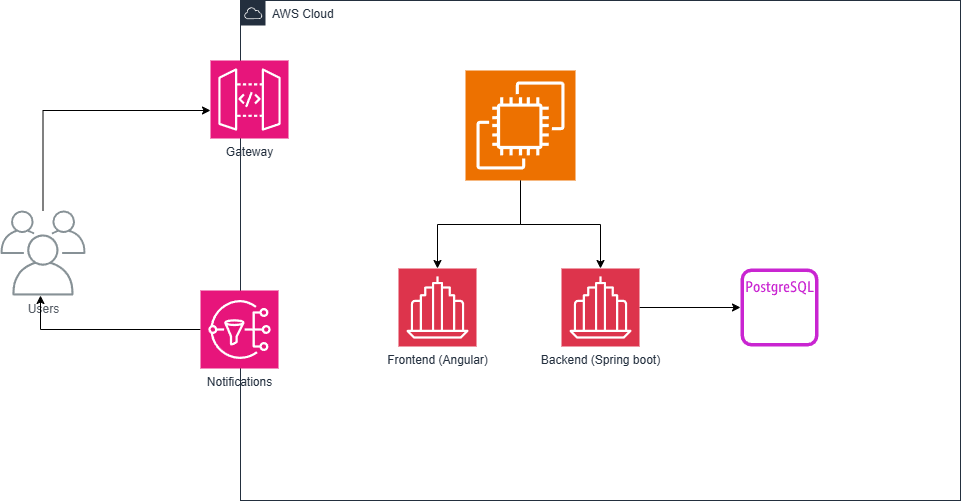

The diagram above was exported from draw.io. Its source (the exported page's mxGraphModel, read from the mxfile embedded in the PNG):
<mxGraphModel dx="2281" dy="722" grid="1" gridSize="10" guides="1" tooltips="1" connect="1" arrows="1" fold="1" page="1" pageScale="1" pageWidth="1000" pageHeight="1000" math="0" shadow="0">
  <root>
    <mxCell id="0" />
    <mxCell id="1" parent="0" />
    <mxCell id="RKwS4OkSliXTsyOibHyT-27" value="AWS Cloud" style="points=[[0,0],[0.25,0],[0.5,0],[0.75,0],[1,0],[1,0.25],[1,0.5],[1,0.75],[1,1],[0.75,1],[0.5,1],[0.25,1],[0,1],[0,0.75],[0,0.5],[0,0.25]];outlineConnect=0;gradientColor=none;html=1;whiteSpace=wrap;fontSize=12;fontStyle=0;container=1;pointerEvents=0;collapsible=0;recursiveResize=0;shape=mxgraph.aws4.group;grIcon=mxgraph.aws4.group_aws_cloud;strokeColor=#232F3E;fillColor=none;verticalAlign=top;align=left;spacingLeft=30;fontColor=#232F3E;dashed=0;" vertex="1" parent="1">
      <mxGeometry x="220" y="20" width="720" height="500" as="geometry" />
    </mxCell>
    <mxCell id="RKwS4OkSliXTsyOibHyT-39" style="edgeStyle=orthogonalEdgeStyle;rounded=0;orthogonalLoop=1;jettySize=auto;html=1;exitX=0.5;exitY=1;exitDx=0;exitDy=0;exitPerimeter=0;" edge="1" parent="RKwS4OkSliXTsyOibHyT-27" source="RKwS4OkSliXTsyOibHyT-34" target="RKwS4OkSliXTsyOibHyT-37">
      <mxGeometry relative="1" as="geometry" />
    </mxCell>
    <mxCell id="RKwS4OkSliXTsyOibHyT-34" value="" style="sketch=0;points=[[0,0,0],[0.25,0,0],[0.5,0,0],[0.75,0,0],[1,0,0],[0,1,0],[0.25,1,0],[0.5,1,0],[0.75,1,0],[1,1,0],[0,0.25,0],[0,0.5,0],[0,0.75,0],[1,0.25,0],[1,0.5,0],[1,0.75,0]];outlineConnect=0;fontColor=#232F3E;fillColor=#ED7100;strokeColor=#ffffff;dashed=0;verticalLabelPosition=bottom;verticalAlign=top;align=center;html=1;fontSize=12;fontStyle=0;aspect=fixed;shape=mxgraph.aws4.resourceIcon;resIcon=mxgraph.aws4.ec2;" vertex="1" parent="RKwS4OkSliXTsyOibHyT-27">
      <mxGeometry x="225" y="70" width="110" height="110" as="geometry" />
    </mxCell>
    <mxCell id="RKwS4OkSliXTsyOibHyT-37" value="Frontend (Angular)" style="sketch=0;points=[[0,0,0],[0.25,0,0],[0.5,0,0],[0.75,0,0],[1,0,0],[0,1,0],[0.25,1,0],[0.5,1,0],[0.75,1,0],[1,1,0],[0,0.25,0],[0,0.5,0],[0,0.75,0],[1,0.25,0],[1,0.5,0],[1,0.75,0]];outlineConnect=0;fontColor=#232F3E;fillColor=#DD344C;strokeColor=#ffffff;dashed=0;verticalLabelPosition=bottom;verticalAlign=top;align=center;html=1;fontSize=12;fontStyle=0;aspect=fixed;shape=mxgraph.aws4.resourceIcon;resIcon=mxgraph.aws4.business_application;" vertex="1" parent="RKwS4OkSliXTsyOibHyT-27">
      <mxGeometry x="158" y="268" width="78" height="78" as="geometry" />
    </mxCell>
    <mxCell id="RKwS4OkSliXTsyOibHyT-61" value="" style="edgeStyle=orthogonalEdgeStyle;rounded=0;orthogonalLoop=1;jettySize=auto;html=1;" edge="1" parent="RKwS4OkSliXTsyOibHyT-27" source="RKwS4OkSliXTsyOibHyT-40" target="RKwS4OkSliXTsyOibHyT-56">
      <mxGeometry relative="1" as="geometry" />
    </mxCell>
    <mxCell id="RKwS4OkSliXTsyOibHyT-40" value="Backend (Spring boot)" style="sketch=0;points=[[0,0,0],[0.25,0,0],[0.5,0,0],[0.75,0,0],[1,0,0],[0,1,0],[0.25,1,0],[0.5,1,0],[0.75,1,0],[1,1,0],[0,0.25,0],[0,0.5,0],[0,0.75,0],[1,0.25,0],[1,0.5,0],[1,0.75,0]];outlineConnect=0;fontColor=#232F3E;fillColor=#DD344C;strokeColor=#ffffff;dashed=0;verticalLabelPosition=bottom;verticalAlign=top;align=center;html=1;fontSize=12;fontStyle=0;aspect=fixed;shape=mxgraph.aws4.resourceIcon;resIcon=mxgraph.aws4.business_application;" vertex="1" parent="RKwS4OkSliXTsyOibHyT-27">
      <mxGeometry x="321" y="268" width="78" height="78" as="geometry" />
    </mxCell>
    <mxCell id="RKwS4OkSliXTsyOibHyT-42" style="edgeStyle=orthogonalEdgeStyle;rounded=0;orthogonalLoop=1;jettySize=auto;html=1;exitX=0.5;exitY=1;exitDx=0;exitDy=0;exitPerimeter=0;entryX=0.5;entryY=0;entryDx=0;entryDy=0;entryPerimeter=0;" edge="1" parent="RKwS4OkSliXTsyOibHyT-27" source="RKwS4OkSliXTsyOibHyT-34" target="RKwS4OkSliXTsyOibHyT-40">
      <mxGeometry relative="1" as="geometry" />
    </mxCell>
    <mxCell id="RKwS4OkSliXTsyOibHyT-56" value="" style="sketch=0;outlineConnect=0;fontColor=#232F3E;gradientColor=none;fillColor=#C925D1;strokeColor=none;dashed=0;verticalLabelPosition=bottom;verticalAlign=top;align=center;html=1;fontSize=12;fontStyle=0;aspect=fixed;pointerEvents=1;shape=mxgraph.aws4.rds_postgresql_instance_alt;" vertex="1" parent="RKwS4OkSliXTsyOibHyT-27">
      <mxGeometry x="500" y="268" width="78" height="78" as="geometry" />
    </mxCell>
    <mxCell id="RKwS4OkSliXTsyOibHyT-48" value="" style="edgeStyle=orthogonalEdgeStyle;rounded=0;orthogonalLoop=1;jettySize=auto;html=1;" edge="1" parent="1" source="RKwS4OkSliXTsyOibHyT-29" target="RKwS4OkSliXTsyOibHyT-46">
      <mxGeometry relative="1" as="geometry">
        <Array as="points">
          <mxPoint x="23" y="130" />
        </Array>
      </mxGeometry>
    </mxCell>
    <mxCell id="RKwS4OkSliXTsyOibHyT-29" value="Users" style="sketch=0;outlineConnect=0;gradientColor=none;fontColor=#545B64;strokeColor=none;fillColor=#879196;dashed=0;verticalLabelPosition=bottom;verticalAlign=top;align=center;html=1;fontSize=12;fontStyle=0;aspect=fixed;shape=mxgraph.aws4.illustration_users;pointerEvents=1" vertex="1" parent="1">
      <mxGeometry x="-20" y="230" width="85" height="85" as="geometry" />
    </mxCell>
    <mxCell id="RKwS4OkSliXTsyOibHyT-46" value="Gateway" style="sketch=0;points=[[0,0,0],[0.25,0,0],[0.5,0,0],[0.75,0,0],[1,0,0],[0,1,0],[0.25,1,0],[0.5,1,0],[0.75,1,0],[1,1,0],[0,0.25,0],[0,0.5,0],[0,0.75,0],[1,0.25,0],[1,0.5,0],[1,0.75,0]];outlineConnect=0;fontColor=#232F3E;fillColor=#E7157B;strokeColor=#ffffff;dashed=0;verticalLabelPosition=bottom;verticalAlign=top;align=center;html=1;fontSize=12;fontStyle=0;aspect=fixed;shape=mxgraph.aws4.resourceIcon;resIcon=mxgraph.aws4.api_gateway;" vertex="1" parent="1">
      <mxGeometry x="190" y="80" width="78" height="78" as="geometry" />
    </mxCell>
    <mxCell id="RKwS4OkSliXTsyOibHyT-62" style="edgeStyle=orthogonalEdgeStyle;rounded=0;orthogonalLoop=1;jettySize=auto;html=1;exitX=0;exitY=0.5;exitDx=0;exitDy=0;exitPerimeter=0;" edge="1" parent="1" source="RKwS4OkSliXTsyOibHyT-45" target="RKwS4OkSliXTsyOibHyT-29">
      <mxGeometry relative="1" as="geometry">
        <Array as="points">
          <mxPoint x="20" y="349" />
        </Array>
      </mxGeometry>
    </mxCell>
    <mxCell id="RKwS4OkSliXTsyOibHyT-45" value="Notifications" style="sketch=0;points=[[0,0,0],[0.25,0,0],[0.5,0,0],[0.75,0,0],[1,0,0],[0,1,0],[0.25,1,0],[0.5,1,0],[0.75,1,0],[1,1,0],[0,0.25,0],[0,0.5,0],[0,0.75,0],[1,0.25,0],[1,0.5,0],[1,0.75,0]];outlineConnect=0;fontColor=#232F3E;fillColor=#E7157B;strokeColor=#ffffff;dashed=0;verticalLabelPosition=bottom;verticalAlign=top;align=center;html=1;fontSize=12;fontStyle=0;aspect=fixed;shape=mxgraph.aws4.resourceIcon;resIcon=mxgraph.aws4.sns;" vertex="1" parent="1">
      <mxGeometry x="180" y="310" width="78" height="78" as="geometry" />
    </mxCell>
  </root>
</mxGraphModel>